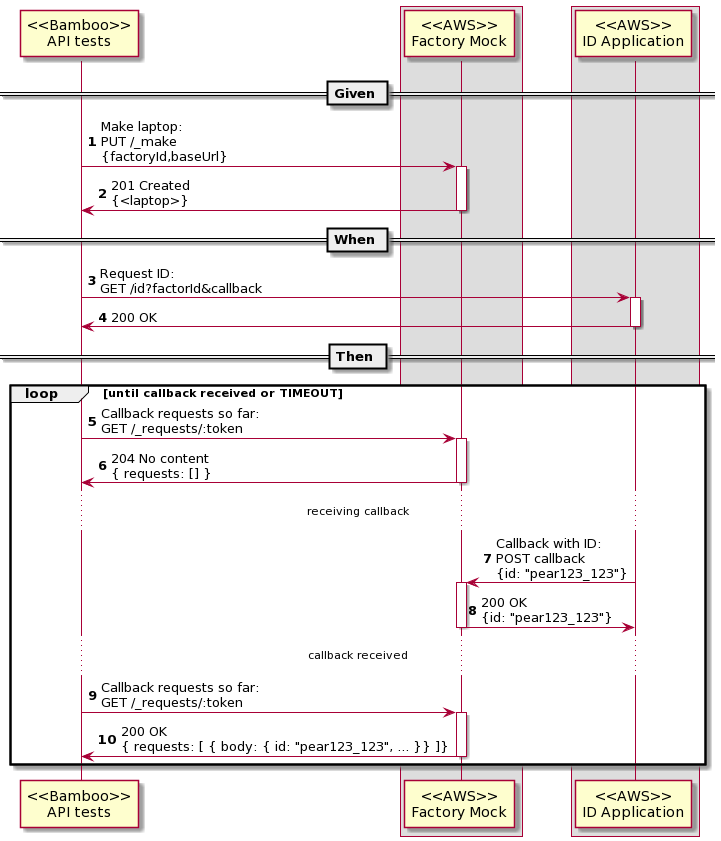

The diagram above was rendered by PlantUML. Its source (embedded in the PNG):
@startuml
box
participant "<<AWS>>\nID Application" as ID order 30
end box

participant "<<Bamboo>>\nAPI tests" as API order 10

box
participant "<<AWS>>\nFactory Mock" as Factory order 20
end box

autonumber

== Given ==

API -> Factory : Make laptop:\nPUT /_make\n{factoryId,baseUrl}
activate Factory
Factory -> API : 201 Created\n{<laptop>}
deactivate Factory

== When ==

API -> ID : Request ID:\nGET /id?factorId&callback
activate ID
ID -> API : 200 OK
deactivate ID

== Then ==

loop until callback received or TIMEOUT
    API -> Factory : Callback requests so far:\nGET /_requests/:token
    activate Factory
    Factory -> API : 204 No content\n{ requests: [] }
    deactivate Factory

    ...receiving callback...
    ID -> Factory : Callback with ID:\nPOST callback\n{id: "pear123_123"}
    activate Factory
    Factory -> ID : 200 OK\n{id: "pear123_123"}
    deactivate Factory
    ...callback received...

    API -> Factory : Callback requests so far:\nGET /_requests/:token
    activate Factory
    Factory -> API : 200 OK\n{ requests: [ { body: { id: "pear123_123", ... }} ]}
    deactivate Factory
end
@enduml